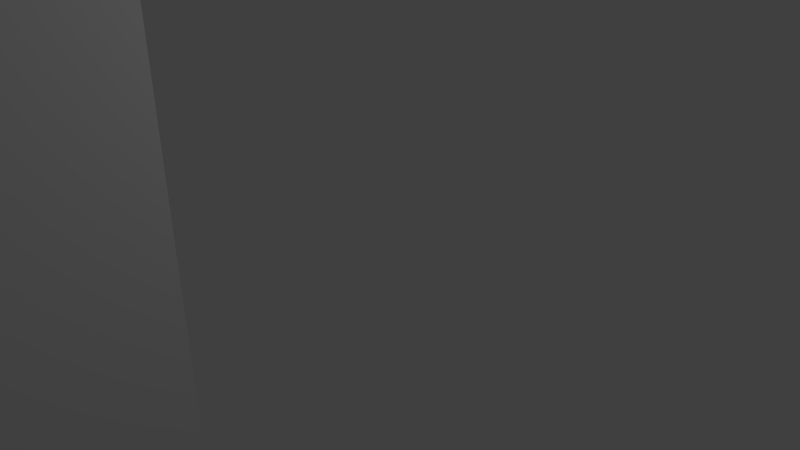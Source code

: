 # Source: mur.blend  (saved by Blender 2.76.0; exported with 4.5.12 LTS)
import bpy
from mathutils import Matrix  # noqa: F401  (used for matrix-valued properties, if any)

bpy.ops.wm.read_factory_settings(use_empty=True)
scene = bpy.context.scene
scene.name = 'Scene'

# ---- collections
col_collection_1 = bpy.data.collections.new('Collection 1'); scene.collection.children.link(col_collection_1)

# ---- materials (node trees are filled in below, after node groups)
mat_material = bpy.data.materials.new('Material')
mat_material.alpha_threshold = 0.0
mat_material.use_transparent_shadow = False
mat_material.roughness = 0.5
mat_material.line_color = (0.0, 0.0, 0.0, 1.0)

# ---- material node trees

# ---- world
world_world = bpy.data.worlds.new('World'); scene.world = world_world
world_world.color = (0.05088, 0.05088, 0.05088)
world_world.use_sun_shadow = False
world_world.sun_shadow_jitter_overblur = 0.0
world_world.cycles.sampling_method = 'MANUAL'
world_world.cycles.sample_map_resolution = 256

# ---- cameras
cam_camera = bpy.data.cameras.new('Camera')
cam_camera.clip_end = 100.0
cam_camera.lens = 35.0
cam_camera.sensor_width = 32.0
cam_camera.sensor_height = 18.0
cam_camera.ortho_scale = 7.314
cam_camera.dof.focus_distance = 0.0
cam_camera.dof.aperture_fstop = 128.0

# ---- lights
light_lamp = bpy.data.lights.new('Lamp', 'POINT')
light_lamp.transmission_factor = 0.0
light_lamp.cutoff_distance = 30.0
light_lamp.energy = 100.0
light_lamp.shadow_buffer_clip_start = 1.001
light_lamp.shadow_soft_size = 0.1
light_lamp.shadow_maximum_resolution = 0.006
light_lamp.use_absolute_resolution = True
light_lamp.cycles.use_multiple_importance_sampling = False

# ---- meshes
me_cube = bpy.data.meshes.new('Cube')
me_cube.from_pydata([(1.0, 1.0, -1.0), (1.0, -1.0, -1.0), (-1.0, -1.0, -1.0), (-1.0, 1.0, -1.0), (1.0, 1.0, 1.0), (1.0, -1.0, 1.0), (-1.0, -1.0, 1.0), (-1.0, 1.0, 1.0)], [], [(0, 1, 2, 3), (4, 7, 6, 5), (0, 4, 5, 1), (1, 5, 6, 2), (2, 6, 7, 3), (4, 0, 3, 7)])
me_cube.materials.append(mat_material)
me_cube.use_remesh_preserve_volume = False
me_cube.use_remesh_preserve_attributes = False
me_cube.use_mirror_vertex_groups = False
me_cube.update()

# ---- objects
ob_cube = bpy.data.objects.new('Cube', me_cube)
ob_lamp = bpy.data.objects.new('Lamp', light_lamp)
ob_camera = bpy.data.objects.new('Camera', cam_camera)

# ---- transforms, parenting, visibility, modifiers, constraints
ob_cube.location = (0.5871, -6.086, 1.598)
ob_cube.rotation_euler = (1.571, 0.0, 0.0)
ob_cube.scale = (0.125, 3.0, 3.0)
ob_cube.lock_rotations_4d = False
ob_cube.empty_display_type = 'ARROWS'
ob_cube.lineart.crease_threshold = 0.0
ob_lamp.location = (4.076, 1.005, 5.904)
ob_lamp.rotation_euler = (0.6503, 0.05522, 1.866)
ob_lamp.lock_rotations_4d = False
ob_lamp.empty_display_type = 'ARROWS'
ob_lamp.color = (0.0, 0.0, 0.0, 0.0)
ob_lamp.lineart.crease_threshold = 0.0
ob_camera.location = (7.481, -6.508, 5.344)
ob_camera.rotation_euler = (1.109, 0.01082, 0.8149)
ob_camera.lock_rotations_4d = False
ob_camera.empty_display_type = 'ARROWS'
ob_camera.color = (0.0, 0.0, 0.0, 0.0)
ob_camera.display_type = 'WIRE'
ob_camera.lineart.crease_threshold = 0.0

# ---- collection membership
col_collection_1.objects.link(ob_cube)
col_collection_1.objects.link(ob_lamp)
col_collection_1.objects.link(ob_camera)

# ---- scene / render settings (as saved in the file)
scene.camera = ob_camera
scene.frame_start = 1; scene.frame_end = 250; scene.frame_set(1)
scene.render.engine = 'BLENDER_EEVEE_NEXT'
scene.render.resolution_percentage = 50
scene.render.dither_intensity = 0.0
scene.cycles.use_denoising = False
scene.cycles.samples = 10
scene.cycles.sampling_pattern = 'TABULATED_SOBOL'
scene.cycles.light_sampling_threshold = 0.0
scene.cycles.use_adaptive_sampling = False
scene.cycles.use_light_tree = False
scene.cycles.blur_glossy = 0.0
scene.cycles.pixel_filter_type = 'GAUSSIAN'
scene.cycles.sample_clamp_indirect = 0.0
scene.view_settings.view_transform = 'Standard'
bpy.context.view_layer.update()
